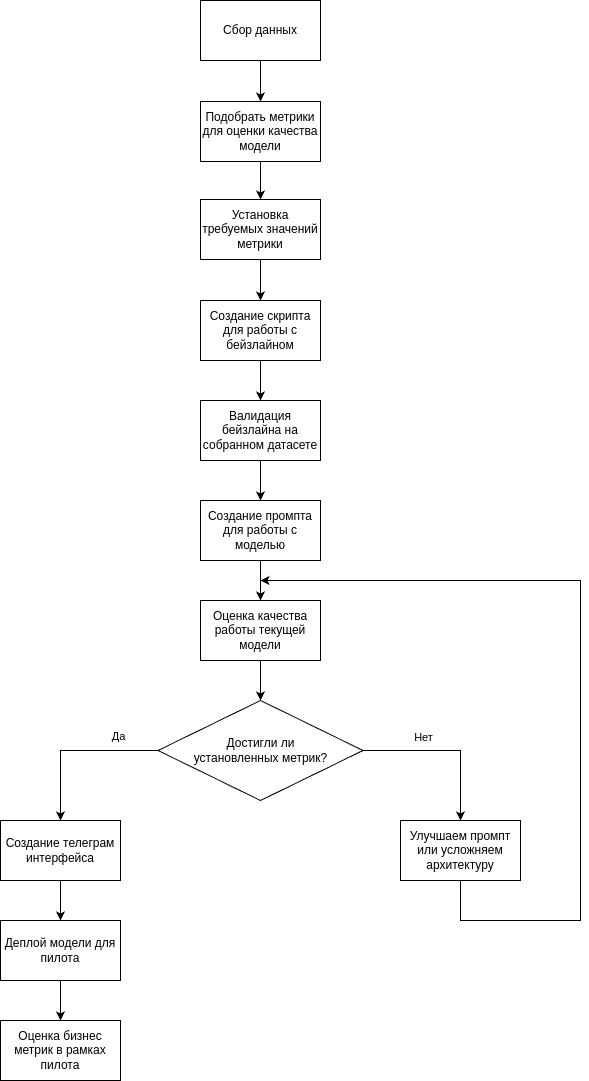

The diagram above was exported from draw.io. Its source (the exported page's mxGraphModel, read from the mxfile embedded in the PNG):
<mxGraphModel dx="1434" dy="794" grid="1" gridSize="10" guides="1" tooltips="1" connect="1" arrows="1" fold="1" page="1" pageScale="1" pageWidth="850" pageHeight="1100" math="0" shadow="0">
  <root>
    <mxCell id="0" />
    <mxCell id="1" parent="0" />
    <mxCell id="EonFjgmzLzEnXxiQ2T3F-3" value="" style="edgeStyle=orthogonalEdgeStyle;rounded=0;orthogonalLoop=1;jettySize=auto;html=1;" edge="1" parent="1" source="EonFjgmzLzEnXxiQ2T3F-1" target="EonFjgmzLzEnXxiQ2T3F-2">
      <mxGeometry relative="1" as="geometry" />
    </mxCell>
    <mxCell id="EonFjgmzLzEnXxiQ2T3F-1" value="Сбор данных" style="rounded=0;whiteSpace=wrap;html=1;" vertex="1" parent="1">
      <mxGeometry x="240" y="140" width="120" height="60" as="geometry" />
    </mxCell>
    <mxCell id="EonFjgmzLzEnXxiQ2T3F-11" value="" style="edgeStyle=orthogonalEdgeStyle;rounded=0;orthogonalLoop=1;jettySize=auto;html=1;" edge="1" parent="1" source="EonFjgmzLzEnXxiQ2T3F-2" target="EonFjgmzLzEnXxiQ2T3F-10">
      <mxGeometry relative="1" as="geometry" />
    </mxCell>
    <mxCell id="EonFjgmzLzEnXxiQ2T3F-2" value="Подобрать метрики для оценки качества модели" style="whiteSpace=wrap;html=1;rounded=0;" vertex="1" parent="1">
      <mxGeometry x="240" y="241" width="120" height="60" as="geometry" />
    </mxCell>
    <mxCell id="EonFjgmzLzEnXxiQ2T3F-7" value="" style="edgeStyle=orthogonalEdgeStyle;rounded=0;orthogonalLoop=1;jettySize=auto;html=1;" edge="1" parent="1" source="EonFjgmzLzEnXxiQ2T3F-4" target="EonFjgmzLzEnXxiQ2T3F-6">
      <mxGeometry relative="1" as="geometry" />
    </mxCell>
    <mxCell id="EonFjgmzLzEnXxiQ2T3F-4" value="Создание скрипта для работы с бейзлайном" style="whiteSpace=wrap;html=1;rounded=0;" vertex="1" parent="1">
      <mxGeometry x="240" y="440" width="120" height="60" as="geometry" />
    </mxCell>
    <mxCell id="EonFjgmzLzEnXxiQ2T3F-9" value="" style="edgeStyle=orthogonalEdgeStyle;rounded=0;orthogonalLoop=1;jettySize=auto;html=1;" edge="1" parent="1" source="EonFjgmzLzEnXxiQ2T3F-6" target="EonFjgmzLzEnXxiQ2T3F-8">
      <mxGeometry relative="1" as="geometry" />
    </mxCell>
    <mxCell id="EonFjgmzLzEnXxiQ2T3F-6" value="Валидация бейзлайна на собранном датасете" style="whiteSpace=wrap;html=1;rounded=0;" vertex="1" parent="1">
      <mxGeometry x="240" y="540" width="120" height="60" as="geometry" />
    </mxCell>
    <mxCell id="EonFjgmzLzEnXxiQ2T3F-14" value="" style="edgeStyle=orthogonalEdgeStyle;rounded=0;orthogonalLoop=1;jettySize=auto;html=1;" edge="1" parent="1" source="EonFjgmzLzEnXxiQ2T3F-8" target="EonFjgmzLzEnXxiQ2T3F-13">
      <mxGeometry relative="1" as="geometry" />
    </mxCell>
    <mxCell id="EonFjgmzLzEnXxiQ2T3F-8" value="Создание промпта для работы с моделью" style="whiteSpace=wrap;html=1;rounded=0;" vertex="1" parent="1">
      <mxGeometry x="240" y="640" width="120" height="60" as="geometry" />
    </mxCell>
    <mxCell id="EonFjgmzLzEnXxiQ2T3F-12" style="edgeStyle=orthogonalEdgeStyle;rounded=0;orthogonalLoop=1;jettySize=auto;html=1;entryX=0.5;entryY=0;entryDx=0;entryDy=0;" edge="1" parent="1" source="EonFjgmzLzEnXxiQ2T3F-10" target="EonFjgmzLzEnXxiQ2T3F-4">
      <mxGeometry relative="1" as="geometry" />
    </mxCell>
    <mxCell id="EonFjgmzLzEnXxiQ2T3F-10" value="Установка требуемых значений метрики" style="whiteSpace=wrap;html=1;rounded=0;" vertex="1" parent="1">
      <mxGeometry x="240" y="339" width="120" height="60" as="geometry" />
    </mxCell>
    <mxCell id="EonFjgmzLzEnXxiQ2T3F-16" value="" style="edgeStyle=orthogonalEdgeStyle;rounded=0;orthogonalLoop=1;jettySize=auto;html=1;" edge="1" parent="1" source="EonFjgmzLzEnXxiQ2T3F-13" target="EonFjgmzLzEnXxiQ2T3F-15">
      <mxGeometry relative="1" as="geometry" />
    </mxCell>
    <mxCell id="EonFjgmzLzEnXxiQ2T3F-13" value="Оценка качества работы текущей модели" style="whiteSpace=wrap;html=1;rounded=0;" vertex="1" parent="1">
      <mxGeometry x="240" y="740" width="120" height="60" as="geometry" />
    </mxCell>
    <mxCell id="EonFjgmzLzEnXxiQ2T3F-19" value="" style="edgeStyle=orthogonalEdgeStyle;rounded=0;orthogonalLoop=1;jettySize=auto;html=1;" edge="1" parent="1" source="EonFjgmzLzEnXxiQ2T3F-15" target="EonFjgmzLzEnXxiQ2T3F-18">
      <mxGeometry relative="1" as="geometry" />
    </mxCell>
    <mxCell id="EonFjgmzLzEnXxiQ2T3F-21" value="Нет" style="edgeLabel;html=1;align=center;verticalAlign=middle;resizable=0;points=[];" vertex="1" connectable="0" parent="EonFjgmzLzEnXxiQ2T3F-19">
      <mxGeometry x="-0.2896" y="4" relative="1" as="geometry">
        <mxPoint x="1" y="-10" as="offset" />
      </mxGeometry>
    </mxCell>
    <mxCell id="EonFjgmzLzEnXxiQ2T3F-23" value="" style="edgeStyle=orthogonalEdgeStyle;rounded=0;orthogonalLoop=1;jettySize=auto;html=1;" edge="1" parent="1" source="EonFjgmzLzEnXxiQ2T3F-15" target="EonFjgmzLzEnXxiQ2T3F-22">
      <mxGeometry relative="1" as="geometry" />
    </mxCell>
    <mxCell id="EonFjgmzLzEnXxiQ2T3F-28" value="Да" style="edgeLabel;html=1;align=center;verticalAlign=middle;resizable=0;points=[];" vertex="1" connectable="0" parent="EonFjgmzLzEnXxiQ2T3F-23">
      <mxGeometry x="-0.5164" y="1" relative="1" as="geometry">
        <mxPoint x="1" y="-16" as="offset" />
      </mxGeometry>
    </mxCell>
    <mxCell id="EonFjgmzLzEnXxiQ2T3F-15" value="Достигли ли&lt;br&gt;установленных метрик?" style="rhombus;whiteSpace=wrap;html=1;rounded=0;" vertex="1" parent="1">
      <mxGeometry x="197.5" y="840" width="205" height="100" as="geometry" />
    </mxCell>
    <mxCell id="EonFjgmzLzEnXxiQ2T3F-20" style="edgeStyle=orthogonalEdgeStyle;rounded=0;orthogonalLoop=1;jettySize=auto;html=1;exitX=0.5;exitY=1;exitDx=0;exitDy=0;" edge="1" parent="1" source="EonFjgmzLzEnXxiQ2T3F-18">
      <mxGeometry relative="1" as="geometry">
        <mxPoint x="300" y="720" as="targetPoint" />
        <Array as="points">
          <mxPoint x="500" y="1060" />
          <mxPoint x="620" y="1060" />
          <mxPoint x="620" y="720" />
        </Array>
      </mxGeometry>
    </mxCell>
    <mxCell id="EonFjgmzLzEnXxiQ2T3F-18" value="Улучшаем промпт или усложняем архитектуру" style="whiteSpace=wrap;html=1;rounded=0;" vertex="1" parent="1">
      <mxGeometry x="440" y="960" width="120" height="60" as="geometry" />
    </mxCell>
    <mxCell id="EonFjgmzLzEnXxiQ2T3F-25" value="" style="edgeStyle=orthogonalEdgeStyle;rounded=0;orthogonalLoop=1;jettySize=auto;html=1;" edge="1" parent="1" source="EonFjgmzLzEnXxiQ2T3F-22" target="EonFjgmzLzEnXxiQ2T3F-24">
      <mxGeometry relative="1" as="geometry" />
    </mxCell>
    <mxCell id="EonFjgmzLzEnXxiQ2T3F-22" value="Создание телеграм интерфейса" style="whiteSpace=wrap;html=1;rounded=0;" vertex="1" parent="1">
      <mxGeometry x="40" y="960" width="120" height="60" as="geometry" />
    </mxCell>
    <mxCell id="EonFjgmzLzEnXxiQ2T3F-27" value="" style="edgeStyle=orthogonalEdgeStyle;rounded=0;orthogonalLoop=1;jettySize=auto;html=1;" edge="1" parent="1" source="EonFjgmzLzEnXxiQ2T3F-24" target="EonFjgmzLzEnXxiQ2T3F-26">
      <mxGeometry relative="1" as="geometry" />
    </mxCell>
    <mxCell id="EonFjgmzLzEnXxiQ2T3F-24" value="Деплой модели для пилота" style="whiteSpace=wrap;html=1;rounded=0;" vertex="1" parent="1">
      <mxGeometry x="40" y="1060" width="120" height="60" as="geometry" />
    </mxCell>
    <mxCell id="EonFjgmzLzEnXxiQ2T3F-26" value="Оценка бизнес метрик в рамках пилота" style="whiteSpace=wrap;html=1;rounded=0;" vertex="1" parent="1">
      <mxGeometry x="40" y="1160" width="120" height="60" as="geometry" />
    </mxCell>
  </root>
</mxGraphModel>